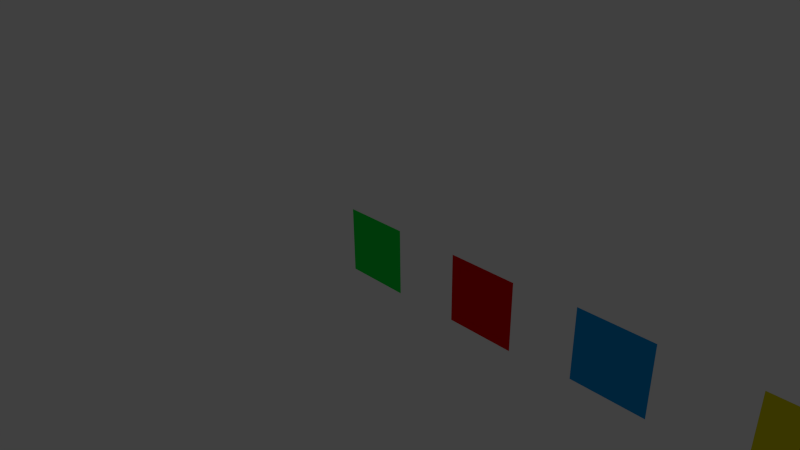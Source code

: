 # Source: models.blend  (saved by Blender 2.57.1; exported with 4.5.12 LTS)
import bpy
from mathutils import Matrix  # noqa: F401  (used for matrix-valued properties, if any)

bpy.ops.wm.read_factory_settings(use_empty=True)
scene = bpy.context.scene
scene.name = 'Scene'

# ---- collections
col_collection_1 = bpy.data.collections.new('Collection 1'); scene.collection.children.link(col_collection_1)

# ---- materials (node trees are filled in below, after node groups)
mat_material_004 = bpy.data.materials.new('Material.004')
mat_material_004.alpha_threshold = 0.0
mat_material_004.use_transparent_shadow = False
mat_material_004.diffuse_color = (0.8, 0.7262, 0.0, 1.0)
mat_material_004.roughness = 0.5
mat_material_004.line_color = (0.0, 0.0, 0.0, 1.0)
mat_material_003 = bpy.data.materials.new('Material.003')
mat_material_003.alpha_threshold = 0.0
mat_material_003.use_transparent_shadow = False
mat_material_003.diffuse_color = (0.0, 0.3315, 0.8, 1.0)
mat_material_003.roughness = 0.5
mat_material_003.line_color = (0.0, 0.0, 0.0, 1.0)
mat_material_002 = bpy.data.materials.new('Material.002')
mat_material_002.alpha_threshold = 0.0
mat_material_002.use_transparent_shadow = False
mat_material_002.diffuse_color = (0.8, 0.0, 0.0, 1.0)
mat_material_002.roughness = 0.5
mat_material_002.line_color = (0.0, 0.0, 0.0, 1.0)
mat_material_001 = bpy.data.materials.new('Material.001')
mat_material_001.alpha_threshold = 0.0
mat_material_001.use_transparent_shadow = False
mat_material_001.diffuse_color = (0.0, 0.8, 0.06166, 1.0)
mat_material_001.roughness = 0.5
mat_material_001.line_color = (0.0, 0.0, 0.0, 1.0)

# ---- material node trees

# ---- world
world_world = bpy.data.worlds.new('World'); scene.world = world_world
world_world.color = (0.05088, 0.05088, 0.05088)
world_world.use_sun_shadow = False
world_world.sun_shadow_jitter_overblur = 0.0
world_world.cycles.sampling_method = 'MANUAL'
world_world.cycles.sample_map_resolution = 256

# ---- cameras
cam_camera = bpy.data.cameras.new('Camera')
cam_camera.clip_end = 100.0
cam_camera.lens = 35.0
cam_camera.ortho_scale = 7.314
cam_camera.dof.focus_distance = 0.0
cam_camera.dof.aperture_fstop = 128.0

# ---- lights
light_lamp = bpy.data.lights.new('Lamp', 'POINT')
light_lamp.transmission_factor = 0.0
light_lamp.cutoff_distance = 30.0
light_lamp.energy = 100.0
light_lamp.shadow_buffer_clip_start = 1.001
light_lamp.shadow_soft_size = 1.0
light_lamp.shadow_maximum_resolution = 0.006
light_lamp.use_absolute_resolution = True
light_lamp.cycles.use_multiple_importance_sampling = False

# ---- meshes
me_plane_003 = bpy.data.meshes.new('Plane.003')
me_plane_003.from_pydata([(1.0, 1.0, 0.0), (1.0, -1.0, 0.0), (-1.0, -1.0, 0.0), (-1.0, 1.0, 0.0)], [], [(0, 3, 2, 1)])
me_plane_003.materials.append(mat_material_004)
me_plane_003.use_remesh_preserve_volume = False
me_plane_003.use_remesh_preserve_attributes = False
me_plane_003.use_mirror_vertex_groups = False
me_plane_003.update()
me_plane_002 = bpy.data.meshes.new('Plane.002')
me_plane_002.from_pydata([(1.0, 1.0, 0.0), (1.0, -1.0, 0.0), (-1.0, -1.0, 0.0), (-1.0, 1.0, 0.0)], [], [(0, 3, 2, 1)])
me_plane_002.materials.append(mat_material_003)
me_plane_002.use_remesh_preserve_volume = False
me_plane_002.use_remesh_preserve_attributes = False
me_plane_002.use_mirror_vertex_groups = False
me_plane_002.update()
me_plane_001 = bpy.data.meshes.new('Plane.001')
me_plane_001.from_pydata([(1.0, 1.0, 0.0), (1.0, -1.0, 0.0), (-1.0, -1.0, 0.0), (-1.0, 1.0, 0.0)], [], [(0, 3, 2, 1)])
me_plane_001.materials.append(mat_material_002)
me_plane_001.use_remesh_preserve_volume = False
me_plane_001.use_remesh_preserve_attributes = False
me_plane_001.use_mirror_vertex_groups = False
me_plane_001.update()
me_plane = bpy.data.meshes.new('Plane')
me_plane.from_pydata([(1.0, 1.0, 0.0), (1.0, -1.0, 0.0), (-1.0, -1.0, 0.0), (-1.0, 1.0, 0.0)], [], [(0, 3, 2, 1)])
me_plane.materials.append(mat_material_001)
me_plane.use_remesh_preserve_volume = False
me_plane.use_remesh_preserve_attributes = False
me_plane.use_mirror_vertex_groups = False
me_plane.update()

# ---- objects
ob_tile4 = bpy.data.objects.new('tile4', me_plane_003)
ob_tile3 = bpy.data.objects.new('tile3', me_plane_002)
ob_tile2 = bpy.data.objects.new('tile2', me_plane_001)
ob_tile1 = bpy.data.objects.new('tile1', me_plane)
ob_lamp = bpy.data.objects.new('Lamp', light_lamp)
ob_camera = bpy.data.objects.new('Camera', cam_camera)

# ---- transforms, parenting, visibility, modifiers, constraints
ob_tile4.location = (6.036, -1.785e-08, 0.1329)
ob_tile4.rotation_euler = (1.571, -0.0, 0.0)
ob_tile4.scale = (0.5, 0.5, 0.5)
ob_tile4.lineart.crease_threshold = 0.0
ob_tile3.location = (3.91, -1.275e-08, 0.0949)
ob_tile3.rotation_euler = (1.571, -0.0, 0.0)
ob_tile3.scale = (0.5, 0.5, 0.5)
ob_tile3.lineart.crease_threshold = 0.0
ob_tile2.location = (1.993, -2.55e-09, 0.01898)
ob_tile2.rotation_euler = (1.571, -0.0, 0.0)
ob_tile2.scale = (0.5, 0.5, 0.5)
ob_tile2.lineart.crease_threshold = 0.0
ob_tile1.location = (0.0, 0.0, 0.0)
ob_tile1.rotation_euler = (1.571, -0.0, 0.0)
ob_tile1.scale = (0.5, 0.5, 0.5)
ob_tile1.lineart.crease_threshold = 0.0
ob_lamp.location = (4.076, 1.005, 5.904)
ob_lamp.rotation_euler = (0.6503, 0.05522, 1.866)
ob_lamp.lock_rotations_4d = False
ob_lamp.empty_display_type = 'ARROWS'
ob_lamp.color = (0.0, 0.0, 0.0, 0.0)
ob_lamp.lineart.crease_threshold = 0.0
ob_camera.location = (7.481, -6.508, 5.344)
ob_camera.rotation_euler = (1.109, 0.01082, 0.8149)
ob_camera.lock_rotations_4d = False
ob_camera.empty_display_type = 'ARROWS'
ob_camera.color = (0.0, 0.0, 0.0, 0.0)
ob_camera.display_type = 'WIRE'
ob_camera.lineart.crease_threshold = 0.0

# ---- collection membership
col_collection_1.objects.link(ob_tile4)
col_collection_1.objects.link(ob_tile3)
col_collection_1.objects.link(ob_tile2)
col_collection_1.objects.link(ob_tile1)
col_collection_1.objects.link(ob_lamp)
col_collection_1.objects.link(ob_camera)

# ---- scene / render settings (as saved in the file)
scene.camera = ob_camera
scene.frame_start = 1; scene.frame_end = 250; scene.frame_set(1)
scene.render.engine = 'BLENDER_EEVEE_NEXT'
scene.render.image_settings.color_mode = 'RGB'
scene.render.image_settings.compression = 90
scene.render.resolution_percentage = 50
scene.render.dither_intensity = 0.0
scene.render.bake_margin = 2
scene.render.bake_bias = 0.0
scene.cycles.use_denoising = False
scene.cycles.samples = 10
scene.cycles.sampling_pattern = 'TABULATED_SOBOL'
scene.cycles.light_sampling_threshold = 0.0
scene.cycles.use_adaptive_sampling = False
scene.cycles.use_light_tree = False
scene.cycles.blur_glossy = 0.0
scene.cycles.volume_bounces = 1
scene.cycles.pixel_filter_type = 'GAUSSIAN'
scene.cycles.sample_clamp_indirect = 0.0
scene.view_settings.view_transform = 'Standard'
bpy.context.view_layer.update()
